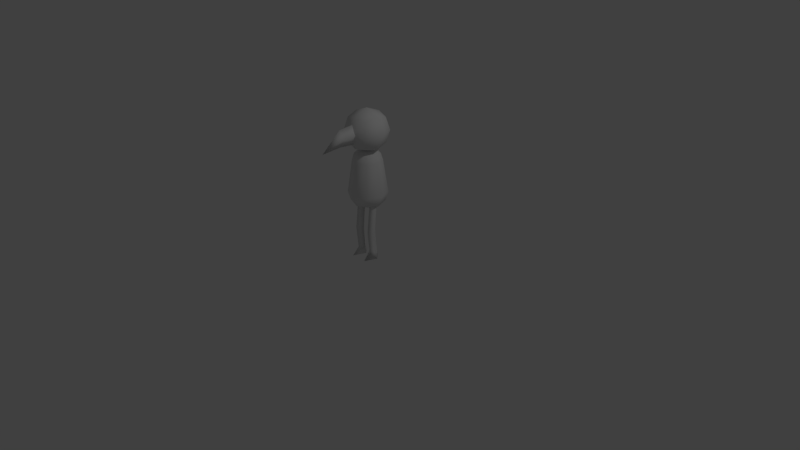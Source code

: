 # Source: PlayerPlaceHolderd.blend  (saved by Blender 2.79.0; exported with 4.5.12 LTS)
import bpy
from mathutils import Matrix  # noqa: F401  (used for matrix-valued properties, if any)

bpy.ops.wm.read_factory_settings(use_empty=True)
scene = bpy.context.scene
scene.name = 'Scene'

# ---- collections
col_collection_1 = bpy.data.collections.new('Collection 1'); scene.collection.children.link(col_collection_1)

# ---- materials (node trees are filled in below, after node groups)
mat_material = bpy.data.materials.new('Material')
mat_material.alpha_threshold = 0.0
mat_material.use_transparent_shadow = False
mat_material.roughness = 0.5
mat_material.line_color = (0.0, 0.0, 0.0, 1.0)

# ---- material node trees

# ---- world
world_world = bpy.data.worlds.new('World'); scene.world = world_world
world_world.color = (0.05088, 0.05088, 0.05088)
world_world.use_sun_shadow = False
world_world.sun_shadow_jitter_overblur = 0.0
world_world.cycles.sampling_method = 'MANUAL'

# ---- cameras
cam_camera = bpy.data.cameras.new('Camera')
cam_camera.clip_end = 100.0
cam_camera.lens = 35.0
cam_camera.sensor_width = 32.0
cam_camera.sensor_height = 18.0
cam_camera.ortho_scale = 7.314
cam_camera.dof.focus_distance = 0.0
cam_camera.dof.aperture_fstop = 128.0

# ---- lights
light_lamp = bpy.data.lights.new('Lamp', 'POINT')
light_lamp.transmission_factor = 0.0
light_lamp.cutoff_distance = 30.0
light_lamp.energy = 100.0
light_lamp.shadow_buffer_clip_start = 1.001
light_lamp.shadow_soft_size = 0.1
light_lamp.shadow_maximum_resolution = 0.006
light_lamp.use_absolute_resolution = True

# ---- meshes
me_cube_001 = bpy.data.meshes.new('Cube.001')
me_cube_001.from_pydata([(0.1532, -0.1532, 0.7697), (0.1153, -0.1153, 1.393), (0.1532, 0.1532, 0.7697), (0.1153, 0.1153, 1.393), (0.1608, 0.1608, 1.854), (0.1608, 0.1608, 1.532), (-7.837e-10, 0.1876, 0.7353), (0.1608, -0.1608, 1.854), (0.1876, 2.938e-10, 0.7353), (0.1412, 2.938e-10, 1.419), (0.1608, -0.1608, 1.532), (-7.837e-10, -0.1412, 1.419), (-7.837e-10, 2.938e-10, 1.477), (0.1782, 0.1782, 0.8809), (0.1341, 0.1341, 1.309), (0.1782, -0.1782, 0.8809), (0.1341, -0.1341, 1.309), (-7.837e-10, -0.2484, 0.882), (-7.837e-10, -0.187, 1.308), (0.2484, 2.938e-10, 0.882), (0.187, 2.938e-10, 1.308), (-8.213e-09, -0.1969, 1.89), (0.1969, -0.1969, 1.693), (0.1969, 6.855e-09, 1.496), (0.1969, 0.1969, 1.693), (0.1969, 6.855e-09, 1.89), (-8.213e-09, 0.1969, 1.89), (-8.213e-09, 6.855e-09, 1.971), (-8.213e-09, -0.2785, 1.693), (0.2785, 6.855e-09, 1.693), (0.1066, -0.1792, 0.001078), (0.1066, -0.07299, 0.7646), (0.0453, -0.01169, 0.001078), (0.0453, -0.01169, 0.7646), (0.1679, -0.01169, 0.001078), (0.1679, -0.01169, 0.7646), (0.1066, 0.04961, 0.001078), (0.1066, 0.04961, 0.7646), (0.0453, -0.04708, 0.3828), (0.1679, -0.04708, 0.3828), (0.0453, -0.0205, 0.09606), (0.1066, 0.0408, 0.09606), (0.1679, -0.0205, 0.09606), (0.1066, -0.08179, 0.09606), (0.1066, -0.1134, 0.3828), (0.1066, 0.01916, 0.4362), (0.1066, 0.01916, 0.3295), (-7.837e-10, 0.1412, 1.419), (-7.837e-10, 2.938e-10, 0.6576), (-7.837e-10, -0.1876, 0.7353), (-7.837e-10, 0.2484, 0.882), (-7.837e-10, 0.187, 1.308), (-8.213e-09, 6.855e-09, 1.414), (-8.213e-09, -0.1969, 1.496), (-8.213e-09, 0.1969, 1.496), (-8.213e-09, 0.2785, 1.693), (0.0742, -0.1656, 1.695), (-1.49e-08, -0.1656, 1.552), (0.0742, -0.4233, 1.695), (1.49e-08, -0.4233, 1.575), (-1.49e-08, -0.1656, 1.813), (1.481e-08, -0.4254, 1.792), (1.476e-08, -0.6897, 1.555)], [], [(6, 50, 13, 2), (8, 19, 15, 0), (48, 8, 0, 49), (9, 12, 11, 1), (3, 47, 12, 9), (6, 2, 8, 48), (20, 9, 1, 16), (0, 15, 17, 49), (16, 1, 11, 18), (51, 47, 3, 14), (2, 13, 19, 8), (14, 3, 9, 20), (16, 18, 17, 15), (20, 16, 15, 19), (14, 20, 19, 13), (51, 14, 13, 50), (55, 26, 4, 24), (29, 25, 7, 22), (52, 23, 10, 53), (25, 27, 21, 7), (4, 26, 27, 25), (54, 5, 23, 52), (10, 22, 28, 53), (22, 7, 21, 28), (23, 29, 22, 10), (5, 24, 29, 23), (24, 4, 25, 29), (54, 55, 24, 5), (42, 39, 44, 43), (40, 38, 46, 41), (41, 46, 39, 42), (43, 44, 38, 40), (32, 36, 34, 30), (39, 45, 37, 35), (38, 33, 37, 45), (38, 44, 31, 33), (30, 43, 40, 32), (32, 40, 41, 36), (36, 41, 42, 34), (34, 42, 43, 30), (45, 39, 46), (39, 35, 31, 44), (38, 45, 46), (58, 61, 62), (56, 60, 61, 58), (57, 56, 58, 59), (59, 58, 62)])
me_cube_001.polygons.foreach_set('use_smooth', [True] * 47)
me_cube_001.materials.append(mat_material)
me_cube_001.use_remesh_preserve_volume = False
me_cube_001.use_remesh_preserve_attributes = False
me_cube_001.use_mirror_vertex_groups = False
me_cube_001.update()
arm_armature = bpy.data.armatures.new('Armature')  # bones are not reproduced

# ---- objects
ob_armature = bpy.data.objects.new('Armature', arm_armature)
ob_player = bpy.data.objects.new('player', me_cube_001)
ob_lamp = bpy.data.objects.new('Lamp', light_lamp)
ob_camera = bpy.data.objects.new('Camera', cam_camera)

# ---- transforms, parenting, visibility, modifiers, constraints
ob_armature.location = (0.0, 0.0, 0.0)
ob_armature.show_in_front = True
ob_armature.lineart.crease_threshold = 0.0
ob_player.parent = ob_armature
ob_player.location = (0.0, 0.0, 0.0)
ob_player.lineart.crease_threshold = 0.0
_vg = ob_player.vertex_groups.new(name='body')
_vg.add([0, 1, 2, 3, 6, 8, 9, 11, 12, 13, 14, 15, 16, 17, 18, 19, 20, 47, 48, 49, 50, 51], 1.0, 'REPLACE')
_vg = ob_player.vertex_groups.new(name='head')
_vg.add([4, 5, 7, 10, 21, 22, 23, 24, 25, 26, 27, 28, 29, 52, 53, 54, 55, 56, 57, 58, 59, 60, 61, 62], 1.0, 'REPLACE')
_vg = ob_player.vertex_groups.new(name='legUpper.l')
_vg.add([31, 33, 35, 37, 38, 39, 44, 45], 1.0, 'REPLACE')
_vg = ob_player.vertex_groups.new(name='legLower.l')
_vg.add([38, 39, 40, 41, 42, 43, 44, 46], 1.0, 'REPLACE')
_vg = ob_player.vertex_groups.new(name='foot.l')
_vg.add([30, 32, 34, 36, 40, 41, 42, 43], 1.0, 'REPLACE')
_vg = ob_player.vertex_groups.new(name='legUpper.r')
_vg = ob_player.vertex_groups.new(name='legLower.r')
_vg = ob_player.vertex_groups.new(name='foot.r')
_m = ob_player.modifiers.new('Mirror', 'MIRROR')
_m = ob_player.modifiers.new('Armature', 'ARMATURE')
_m.object = ob_armature
ob_lamp.location = (4.076, 1.005, 5.904)
ob_lamp.rotation_euler = (0.6503, 0.05522, 1.866)
ob_lamp.lock_rotations_4d = False
ob_lamp.empty_display_type = 'ARROWS'
ob_lamp.color = (0.0, 0.0, 0.0, 0.0)
ob_lamp.lineart.crease_threshold = 0.0
ob_camera.location = (7.481, -6.508, 5.344)
ob_camera.rotation_euler = (1.109, 0.0, 0.8149)
ob_camera.lock_rotations_4d = False
ob_camera.empty_display_type = 'ARROWS'
ob_camera.color = (0.0, 0.0, 0.0, 0.0)
ob_camera.display_type = 'WIRE'
ob_camera.lineart.crease_threshold = 0.0

# ---- collection membership
col_collection_1.objects.link(ob_armature)
col_collection_1.objects.link(ob_player)
col_collection_1.objects.link(ob_lamp)
col_collection_1.objects.link(ob_camera)

# ---- scene / render settings (as saved in the file)
scene.camera = ob_camera
scene.frame_start = 1; scene.frame_end = 24; scene.frame_set(6)
scene.render.engine = 'BLENDER_EEVEE_NEXT'
scene.render.resolution_percentage = 50
scene.render.dither_intensity = 0.0
scene.cycles.use_denoising = False
scene.cycles.samples = 128
scene.cycles.sampling_pattern = 'TABULATED_SOBOL'
scene.cycles.use_adaptive_sampling = False
scene.cycles.use_light_tree = False
scene.cycles.blur_glossy = 0.0
scene.cycles.sample_clamp_indirect = 0.0
scene.view_settings.view_transform = 'Standard'
bpy.context.view_layer.update()
